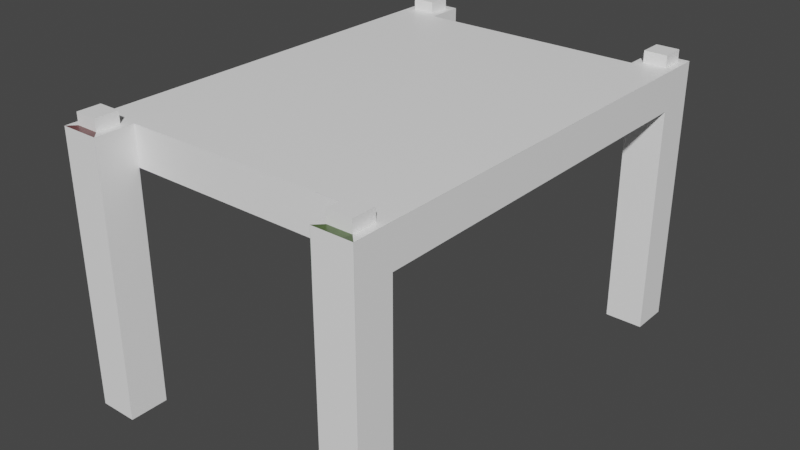 # Source: Table_Mesh.blend  (saved by Blender 2.82.7; exported with 4.5.12 LTS)
import bpy
from mathutils import Matrix  # noqa: F401  (used for matrix-valued properties, if any)

bpy.ops.wm.read_factory_settings(use_empty=True)
scene = bpy.context.scene
scene.name = 'Scene'

# ---- collections
col_collection = bpy.data.collections.new('Collection'); scene.collection.children.link(col_collection)

# ---- images (referenced by path relative to the original .blend; pixels are not part of the script)
import os
ASSET_DIR = os.environ.get("B2B_ASSET_DIR", "")  # directory of the original .blend (textures are referenced by path, not embedded)
HERE = os.path.dirname(os.path.abspath(__file__))  # packed textures are extracted next to this script under _unpacked/

def load_image(name, relpath, width, height, colorspace="sRGB"):
    """Load a texture the original file referenced (path relative to the .blend, or extracted next to this script)."""
    p = next((c for c in (os.path.join(HERE, relpath), os.path.join(ASSET_DIR, relpath)) if relpath and os.path.exists(c)), "")
    if p:
        img = bpy.data.images.load(p, check_existing=True)
        img.name = name
    else:  # same state as the original file: an image datablock whose file is absent (Cycles renders it pink)
        img = bpy.data.images.new(name, width, height)
        img.source = "FILE"
        img.filepath = "//" + (relpath or name)
    img.colorspace_settings.name = colorspace
    return img
img_table_tex = load_image('Table_Tex', '_unpacked/Table_Tex.29b83214.png', 128, 128, 'sRGB')

# ---- materials (node trees are filled in below, after node groups)
mat_material = bpy.data.materials.new('Material')
mat_material.alpha_threshold = 0.0
mat_material.use_transparent_shadow = False
mat_material.line_color = (0.0, 0.0, 0.0, 1.0)

# ---- material node trees
mat_material.use_nodes = True; mat_material.node_tree.nodes.clear()
_N = mat_material.node_tree.nodes; _L = mat_material.node_tree.links
n0 = _N.new('ShaderNodeOutputMaterial'); n0.name = 'Material Output'; n0.location = (300, 300)
n1 = _N.new('ShaderNodeBsdfPrincipled'); n1.name = 'Principled BSDF'; n1.location = (10, 300)
n1.distribution = 'GGX'
n1.subsurface_method = 'BURLEY'
n1.inputs[2].default_value = 0.4
n1.inputs[3].default_value = 1.45
n1.inputs[27].default_value = (0.0, 0.0, 0.0, 1.0)
n1.inputs[28].default_value = 1.0
n2 = _N.new('ShaderNodeTexImage'); n2.name = 'Image Texture'; n2.location = (-280, 280)
n2.image = img_table_tex
n2.interpolation = 'Closest'
_L.new(n1.outputs[0], n0.inputs[0])
_L.new(n2.outputs[0], n1.inputs[0])
n0.is_active_output = True

# ---- world
world_world = bpy.data.worlds.new('World'); scene.world = world_world
world_world.use_nodes = True; world_world.node_tree.nodes.clear()
_N = world_world.node_tree.nodes; _L = world_world.node_tree.links
n0 = _N.new('ShaderNodeOutputWorld'); n0.name = 'World Output'; n0.location = (300, 300)
n1 = _N.new('ShaderNodeBackground'); n1.name = 'Background'; n1.location = (10, 300)
n1.inputs[0].default_value = (0.05088, 0.05088, 0.05088, 1.0)
_L.new(n1.outputs[0], n0.inputs[0])
n0.is_active_output = True
world_world.color = (0.05088, 0.05088, 0.05088)
world_world.use_sun_shadow = False
world_world.sun_shadow_jitter_overblur = 0.0

# ---- meshes
me_cube = bpy.data.meshes.new('Cube')
me_cube.from_pydata([(-1.5, -2.5, 2.5), (-1.5, -2.5, -1.0), (-1.5, -3.0, 2.5), (-1.5, -3.0, -1.0), (-2.0, -2.5, 2.5), (-2.0, -2.5, -1.0), (-2.0, -3.0, 2.5), (-2.0, -3.0, -1.0), (-1.5, -2.5, 1.999), (-2.0, -3.0, 1.999), (-1.5, -3.0, 1.999), (-2.0, -2.5, 1.999), (1.5, -2.5, 2.5), (1.5, -2.5, -1.0), (1.5, -3.0, 2.5), (1.5, -3.0, -1.0), (2.0, -2.5, 2.5), (2.0, -2.5, -1.0), (2.0, -3.0, 2.5), (2.0, -3.0, -1.0), (1.5, -2.5, 1.999), (2.0, -3.0, 1.999), (1.5, -3.0, 1.999), (2.0, -2.5, 1.999), (0.0, -2.5, 2.5), (0.0, -2.5, 1.999), (-1.5, 2.5, 2.5), (-1.5, 2.5, -1.0), (-1.5, 3.0, 2.5), (-1.5, 3.0, -1.0), (-2.0, 2.5, 2.5), (-2.0, 2.5, -1.0), (-2.0, 3.0, 2.5), (-2.0, 3.0, -1.0), (-1.5, 2.5, 1.999), (-2.0, 3.0, 1.999), (-1.5, 3.0, 1.999), (-2.0, 2.5, 1.999), (1.5, 2.5, 2.5), (1.5, 2.5, -1.0), (1.5, 3.0, 2.5), (1.5, 3.0, -1.0), (2.0, 2.5, 2.5), (2.0, 2.5, -1.0), (2.0, 3.0, 2.5), (2.0, 3.0, -1.0), (1.5, 2.5, 1.999), (2.0, 3.0, 1.999), (1.5, 3.0, 1.999), (2.0, 2.5, 1.999), (0.0, 2.5, 2.5), (0.0, 2.5, 1.999), (0.0, 0.0, 1.999), (0.0, 0.0, 2.5), (-1.6, 2.9, 2.5), (-1.9, 2.9, 2.5), (-1.6, 2.6, 2.5), (-1.9, 2.6, 2.5), (1.6, 2.9, 2.5), (1.9, 2.9, 2.5), (1.6, 2.6, 2.5), (1.9, 2.6, 2.5), (1.6, -2.9, 2.5), (1.9, -2.9, 2.5), (1.6, -2.6, 2.5), (1.9, -2.6, 2.5), (-1.6, -2.9, 2.5), (-1.9, -2.9, 2.5), (-1.6, -2.6, 2.5), (-1.9, -2.6, 2.5), (-1.6, 2.9, 2.65), (-1.9, 2.9, 2.65), (-1.6, 2.6, 2.65), (-1.9, 2.6, 2.65), (1.6, 2.9, 2.65), (1.9, 2.9, 2.65), (1.6, 2.6, 2.65), (1.9, 2.6, 2.65), (1.6, -2.9, 2.65), (1.9, -2.9, 2.65), (1.6, -2.6, 2.65), (1.9, -2.6, 2.65), (-1.6, -2.9, 2.65), (-1.9, -2.9, 2.65), (-1.6, -2.6, 2.65), (-1.9, -2.6, 2.65)], [], [(0, 4, 69, 68), (10, 2, 6, 9), (9, 6, 4, 11), (5, 1, 3, 7), (8, 0, 2, 10), (5, 11, 8, 1), (1, 8, 10, 3), (7, 9, 11, 5), (3, 10, 9, 7), (38, 50, 53, 24, 12, 16, 42), (20, 25, 52, 51, 46, 49, 23), (0, 8, 25, 24), (49, 42, 16, 23), (14, 18, 63, 62), (22, 21, 18, 14), (21, 23, 16, 18), (17, 19, 15, 13), (20, 22, 14, 12), (17, 13, 20, 23), (13, 15, 22, 20), (19, 17, 23, 21), (15, 19, 21, 22), (24, 53, 52, 25), (12, 24, 25, 20), (28, 32, 55, 54), (36, 35, 32, 28), (35, 37, 30, 32), (31, 33, 29, 27), (34, 36, 28, 26), (31, 27, 34, 37), (27, 29, 36, 34), (33, 31, 37, 35), (29, 33, 35, 36), (26, 50, 51, 34), (38, 42, 61, 60), (48, 40, 44, 47), (47, 44, 42, 49), (43, 39, 41, 45), (46, 38, 40, 48), (43, 49, 46, 39), (39, 46, 48, 41), (45, 47, 49, 43), (41, 48, 47, 45), (50, 51, 52, 53), (38, 46, 51, 50), (37, 11, 4, 30), (34, 51, 52, 25, 8, 11, 37), (53, 50, 26, 30, 4, 0, 24), (56, 54, 70, 72), (32, 30, 57, 55), (26, 28, 54, 56), (30, 26, 56, 57), (61, 59, 75, 77), (44, 40, 58, 59), (42, 44, 59, 61), (40, 38, 60, 58), (65, 64, 80, 81), (18, 16, 65, 63), (12, 14, 62, 64), (16, 12, 64, 65), (69, 67, 83, 85), (6, 2, 66, 67), (4, 6, 67, 69), (2, 0, 68, 66), (72, 70, 71, 73), (55, 57, 73, 71), (54, 55, 71, 70), (57, 56, 72, 73), (76, 77, 75, 74), (59, 58, 74, 75), (60, 61, 77, 76), (58, 60, 76, 74), (80, 78, 79, 81), (64, 62, 78, 80), (63, 65, 81, 79), (62, 63, 79, 78), (84, 85, 83, 82), (67, 66, 82, 83), (68, 69, 85, 84), (66, 68, 84, 82)])
_uv = me_cube.uv_layers.new(name='UVMap')
_uv.uv.foreach_set('vector', [0.08594, 0.1875, 0.05469, 0.1875, 0.0625, 0.1797, 0.07812, 0.1797, 0.75, 0.6875, 0.75, 0.6641, 0.7734, 0.6641, 0.7734, 0.6875, 0.4297, 0.5156, 0.3984, 0.5156, 0.3984, 0.4844, 0.4297, 0.4844, 0.5312, 0.9375, 0.5547, 0.9375, 0.5547, 0.9609, 0.5312, 0.9609, 0.7344, 0.8438, 0.7344, 0.875, 0.7031, 0.875, 0.7031, 0.8438, 0.9531, 0.6562, 0.9531, 0.8359, 0.9219, 0.8359, 0.9219, 0.6562, 0.7344, 0.6641, 0.7344, 0.8438, 0.7031, 0.8438, 0.7031, 0.6641, 0.6016, 0.5156, 0.4297, 0.5156, 0.4297, 0.4844, 0.6016, 0.4844, 0.75, 0.875, 0.75, 0.6875, 0.7734, 0.6875, 0.7734, 0.875, 0.2578, 0.4844, 0.1719, 0.4844, 0.1719, 0.3359, 0.1719, 0.1875, 0.2578, 0.1875, 0.2891, 0.1875, 0.2891, 0.4844, 0.2578, 0.9844, 0.1719, 0.9844, 0.1719, 0.8359, 0.1719, 0.6875, 0.2578, 0.6875, 0.2891, 0.6875, 0.2891, 0.9844, 0.8594, 0.8359, 0.8359, 0.8359, 0.8359, 0.7422, 0.8594, 0.7422, 0.7344, 0.4844, 0.7031, 0.4844, 0.7031, 0.1875, 0.7344, 0.1875, 0.2578, 0.1562, 0.2891, 0.1562, 0.2812, 0.1562, 0.2656, 0.1562, 0.4688, 0.6875, 0.4453, 0.6875, 0.4453, 0.6641, 0.4688, 0.6641, 0.7344, 0.1562, 0.7344, 0.1875, 0.7031, 0.1875, 0.7031, 0.1562, 0.7891, 0.8906, 0.8203, 0.8906, 0.8203, 0.9219, 0.7891, 0.9219, 0.6016, 0.6875, 0.5703, 0.6875, 0.5703, 0.6641, 0.6016, 0.6641, 0.9609, 0.1094, 0.9922, 0.1094, 0.9922, 0.2891, 0.9609, 0.2891, 0.6016, 0.875, 0.5703, 0.875, 0.5703, 0.6875, 0.6016, 0.6875, 0.9062, 0.1562, 0.9062, 0.1875, 0.7344, 0.1875, 0.7344, 0.1562, 0.4688, 0.875, 0.4453, 0.875, 0.4453, 0.6875, 0.4688, 0.6875, 0.6562, 0.9844, 0.6562, 0.8359, 0.6875, 0.8359, 0.6875, 0.9844, 0.8594, 0.6562, 0.8594, 0.7422, 0.8359, 0.7422, 0.8359, 0.6562, 0.08594, 0.5156, 0.05469, 0.5156, 0.0625, 0.5078, 0.07812, 0.5078, 0.5547, 0.6875, 0.5312, 0.6875, 0.5312, 0.6641, 0.5547, 0.6641, 0.4297, 0.1562, 0.4297, 0.1875, 0.3984, 0.1875, 0.3984, 0.1562, 0.3984, 0.9609, 0.3984, 0.9375, 0.4297, 0.9375, 0.4297, 0.9609, 0.4844, 0.8438, 0.5156, 0.8438, 0.5156, 0.875, 0.4844, 0.875, 0.9922, 0.5625, 0.9609, 0.5625, 0.9609, 0.3828, 0.9922, 0.3828, 0.4844, 0.6641, 0.5156, 0.6641, 0.5156, 0.8438, 0.4844, 0.8438, 0.6016, 0.1562, 0.6016, 0.1875, 0.4297, 0.1875, 0.4297, 0.1562, 0.5547, 0.875, 0.5312, 0.875, 0.5312, 0.6875, 0.5547, 0.6875, 0.8203, 0.6562, 0.8203, 0.7422, 0.7891, 0.7422, 0.7891, 0.6562, 0.2578, 0.4844, 0.2891, 0.4844, 0.2812, 0.4922, 0.2656, 0.4922, 0.4297, 0.8438, 0.4297, 0.875, 0.3984, 0.875, 0.3984, 0.8438, 0.7344, 0.5156, 0.7031, 0.5156, 0.7031, 0.4844, 0.7344, 0.4844, 0.4688, 0.9609, 0.4453, 0.9609, 0.4453, 0.9375, 0.4688, 0.9375, 0.6172, 0.6875, 0.6172, 0.6641, 0.6484, 0.6641, 0.6484, 0.6875, 0.875, 0.8359, 0.875, 0.6562, 0.9062, 0.6562, 0.9062, 0.8359, 0.6172, 0.875, 0.6172, 0.6875, 0.6484, 0.6875, 0.6484, 0.875, 0.9062, 0.5156, 0.7344, 0.5156, 0.7344, 0.4844, 0.9062, 0.4844, 0.4297, 0.6641, 0.4297, 0.8438, 0.3984, 0.8438, 0.3984, 0.6641, 0.6562, 0.6875, 0.6875, 0.6875, 0.6875, 0.8359, 0.6562, 0.8359, 0.8203, 0.8359, 0.7891, 0.8359, 0.7891, 0.7422, 0.8203, 0.7422, 0.4297, 0.1875, 0.4297, 0.4844, 0.3984, 0.4844, 0.3984, 0.1875, 0.08594, 0.6875, 0.1719, 0.6875, 0.1719, 0.8359, 0.1719, 0.9844, 0.08594, 0.9844, 0.05469, 0.9844, 0.05469, 0.6875, 0.1719, 0.3359, 0.1719, 0.4844, 0.08594, 0.4844, 0.05469, 0.4844, 0.05469, 0.1875, 0.08594, 0.1875, 0.1719, 0.1875, 0.3594, 0.6094, 0.3594, 0.6328, 0.3516, 0.6328, 0.3516, 0.6094, 0.05469, 0.5156, 0.05469, 0.4844, 0.0625, 0.4922, 0.0625, 0.5078, 0.08594, 0.4844, 0.08594, 0.5156, 0.07812, 0.5078, 0.07812, 0.4922, 0.05469, 0.4844, 0.08594, 0.4844, 0.07812, 0.4922, 0.0625, 0.4922, 0.3594, 0.75, 0.3594, 0.7656, 0.3516, 0.7656, 0.3516, 0.75, 0.2891, 0.5156, 0.2578, 0.5156, 0.2656, 0.5078, 0.2812, 0.5078, 0.2891, 0.4844, 0.2891, 0.5156, 0.2812, 0.5078, 0.2812, 0.4922, 0.2578, 0.5156, 0.2578, 0.4844, 0.2656, 0.4922, 0.2656, 0.5078, 0.3672, 0.8516, 0.3672, 0.8281, 0.375, 0.8281, 0.375, 0.8516, 0.2891, 0.1562, 0.2891, 0.1875, 0.2812, 0.1797, 0.2812, 0.1562, 0.2578, 0.1875, 0.2578, 0.1562, 0.2656, 0.1562, 0.2656, 0.1797, 0.2891, 0.1875, 0.2578, 0.1875, 0.2656, 0.1797, 0.2812, 0.1797, 0.375, 0.7188, 0.375, 0.7422, 0.3672, 0.7422, 0.3672, 0.7188, 0.05469, 0.1562, 0.08594, 0.1562, 0.07812, 0.1562, 0.0625, 0.1562, 0.05469, 0.1875, 0.05469, 0.1562, 0.0625, 0.1562, 0.0625, 0.1797, 0.08594, 0.1562, 0.08594, 0.1875, 0.07812, 0.1797, 0.07812, 0.1562, 0.3906, 0.6094, 0.3906, 0.6328, 0.3672, 0.6328, 0.3672, 0.6094, 0.375, 0.75, 0.375, 0.7656, 0.3672, 0.7656, 0.3672, 0.75, 0.3516, 0.8516, 0.3516, 0.8281, 0.3594, 0.8281, 0.3594, 0.8516, 0.3672, 0.8203, 0.3672, 0.8047, 0.375, 0.8047, 0.375, 0.8203, 0.3672, 0.6406, 0.3906, 0.6406, 0.3906, 0.6562, 0.3672, 0.6562, 0.3828, 0.8203, 0.3828, 0.8047, 0.3906, 0.8047, 0.3906, 0.8203, 0.3516, 0.8203, 0.3516, 0.8047, 0.3594, 0.8047, 0.3594, 0.8203, 0.3594, 0.6406, 0.3594, 0.6562, 0.3516, 0.6562, 0.3516, 0.6406, 0.3672, 0.6875, 0.3672, 0.6641, 0.3906, 0.6641, 0.3906, 0.6875, 0.3594, 0.6641, 0.3594, 0.6875, 0.3516, 0.6875, 0.3516, 0.6641, 0.3594, 0.7188, 0.3594, 0.7422, 0.3516, 0.7422, 0.3516, 0.7188, 0.3672, 0.7969, 0.3672, 0.7734, 0.375, 0.7734, 0.375, 0.7969, 0.3906, 0.7109, 0.3672, 0.7109, 0.3672, 0.6953, 0.3906, 0.6953, 0.3828, 0.7969, 0.3828, 0.7734, 0.3906, 0.7734, 0.3906, 0.7969, 0.3516, 0.7969, 0.3516, 0.7734, 0.3594, 0.7734, 0.3594, 0.7969, 0.3594, 0.6953, 0.3594, 0.7109, 0.3516, 0.7109, 0.3516, 0.6953])
me_cube.materials.append(mat_material)
me_cube.use_remesh_preserve_volume = False
me_cube.use_remesh_preserve_attributes = False
me_cube.use_mirror_vertex_groups = False
me_cube.update()

# ---- objects
ob_cube = bpy.data.objects.new('Cube', me_cube)

# ---- transforms, parenting, visibility, modifiers, constraints
ob_cube.location = (0.0, 0.0, 1.0)
ob_cube.lock_rotations_4d = False
ob_cube.empty_display_type = 'ARROWS'
ob_cube.lineart.crease_threshold = 0.0

# ---- collection membership
col_collection.objects.link(ob_cube)

# ---- scene / render settings (as saved in the file)
scene.frame_start = 1; scene.frame_end = 250; scene.frame_set(1)
scene.render.engine = 'BLENDER_EEVEE_NEXT'
scene.cycles.use_denoising = False
scene.cycles.samples = 128
scene.cycles.sampling_pattern = 'TABULATED_SOBOL'
scene.cycles.use_adaptive_sampling = False
scene.cycles.use_light_tree = False
scene.view_settings.view_transform = 'Filmic'
scene.unit_settings.scale_length = 20.0
bpy.context.view_layer.update()

# ---- added for rendering (the .blend has no active camera and no usable light): camera, sun
cam_auto = bpy.data.cameras.new('AutoCamera')
cam_auto.lens = 50.0
cam_auto.sensor_width = 36.0
cam_auto.clip_end = 1000.0
ob_auto_camera = bpy.data.objects.new('AutoCamera', cam_auto)
scene.collection.objects.link(ob_auto_camera)
ob_auto_camera.location = (7.47788, -8.97346, 7.80731)
ob_auto_camera.rotation_euler = (1.09748, -7.21219e-08, 0.694738)
scene.camera = ob_auto_camera
light_auto_sun = bpy.data.lights.new('AutoSun', 'SUN')
light_auto_sun.energy = 3.0
light_auto_sun.angle = 0.0523599
ob_auto_sun = bpy.data.objects.new('AutoSun', light_auto_sun)
scene.collection.objects.link(ob_auto_sun)
ob_auto_sun.rotation_euler = (0.872665, 0.174533, 0.523599)
bpy.context.view_layer.update()
